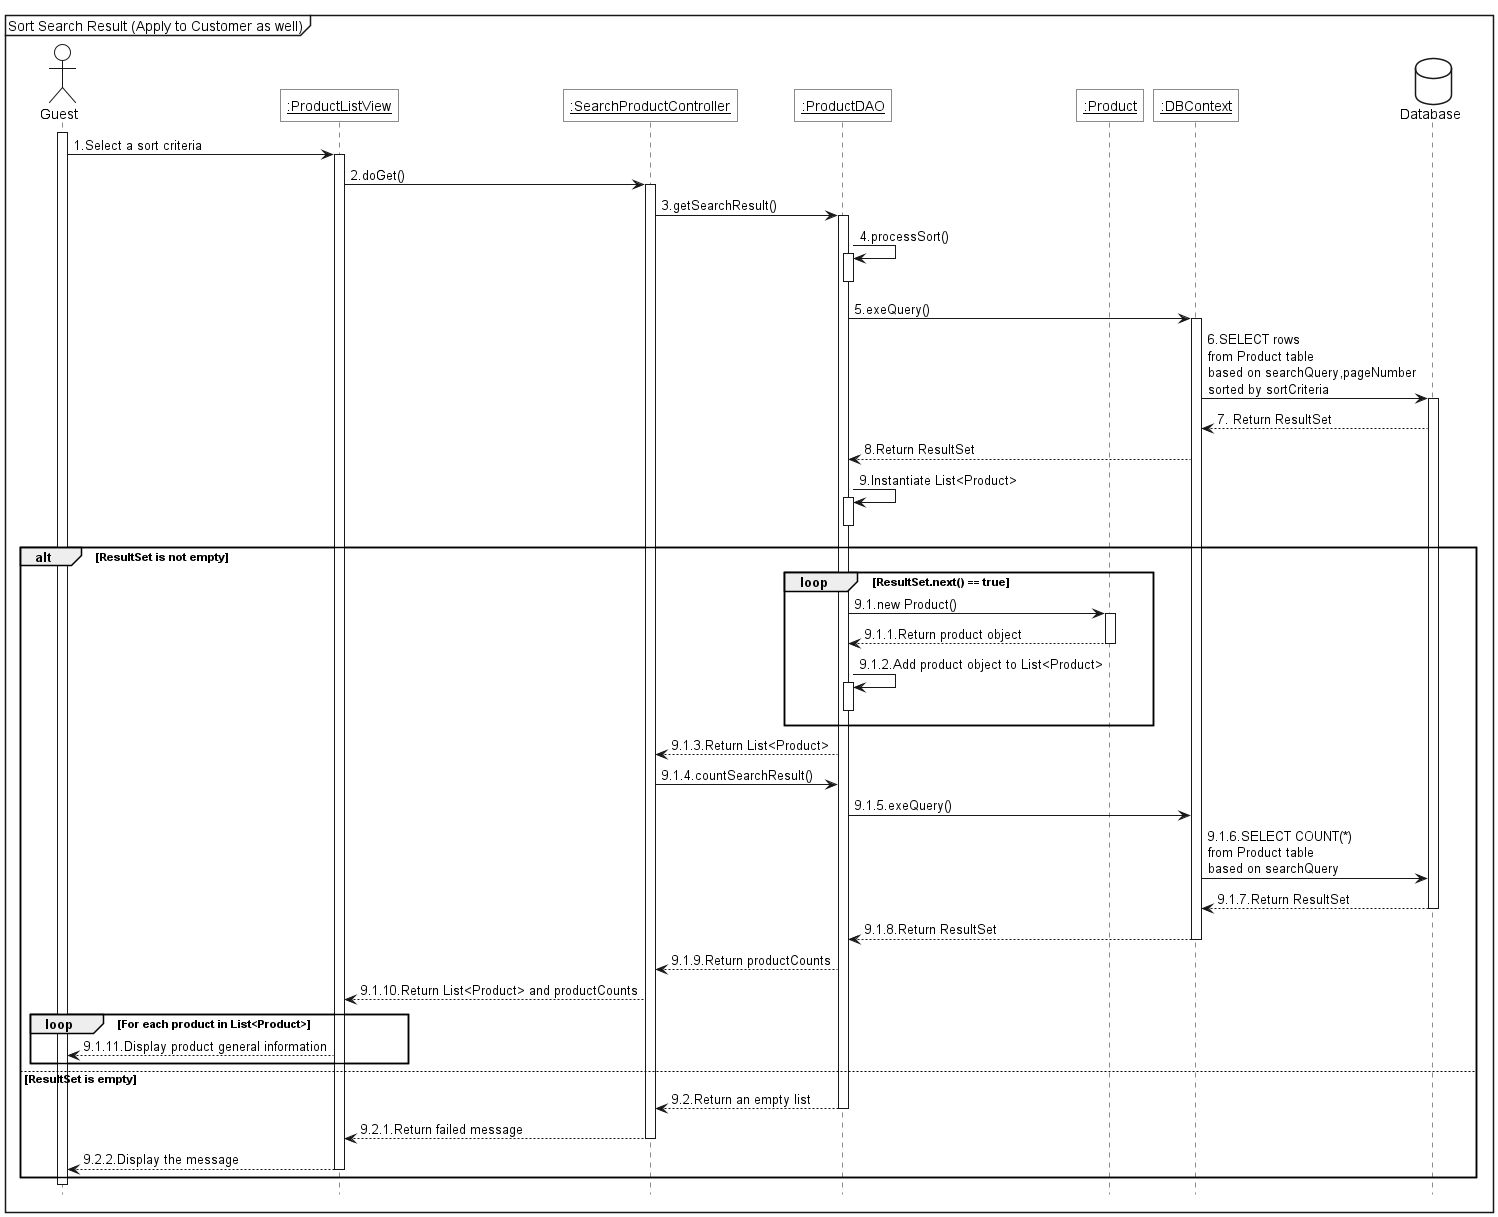

The diagram above was rendered by PlantUML. Its source (embedded in the PNG):
@startuml 
<style>
    sequenceDiagram {
        actor { BackgroundColor white; LineThickness 1.0 }
        participant { BackgroundColor white; RoundCorner 0 }
        database { BackgroundColor white }
    }
    
</style>

hide footbox

mainframe Sort Search Result (Apply to Customer as well)

actor Guest as act

participant "<u>:ProductListView" as view
participant "<u>:SearchProductController" as ctrl
participant "<u>:ProductDAO" as dao
participant "<u>:Product" as product
participant "<u>:DBContext" as ctx

database Database as db

act++
act->view++:1.Select a sort criteria
view->ctrl++:2.doGet()
ctrl->dao++:3.getSearchResult()
dao->dao++:4.processSort()
dao--
dao->ctx++:5.exeQuery()
ctx -> db++:6.SELECT rows\nfrom Product table\nbased on searchQuery,pageNumber\nsorted by sortCriteria
db -->ctx:7. Return ResultSet
ctx-->dao:8.Return ResultSet
dao->dao++:9.Instantiate List<Product>
dao--

alt ResultSet is not empty
    loop ResultSet.next() == true
       dao -> product++:9.1.new Product()
        product --> dao--:9.1.1.Return product object
        dao->dao++:9.1.2.Add product object to List<Product>
        dao--
    end

    dao --> ctrl:9.1.3.Return List<Product>
    ctrl ->dao:9.1.4.countSearchResult()
    dao -> ctx:9.1.5.exeQuery()
    ctx -> db:9.1.6.SELECT COUNT(*)\nfrom Product table\nbased on searchQuery
    db-->ctx--:9.1.7.Return ResultSet
    ctx-->dao--:9.1.8.Return ResultSet
    dao --> ctrl:9.1.9.Return productCounts
    ctrl --> view:9.1.10.Return List<Product> and productCounts
    loop For each product in List<Product>
        view --> act:9.1.11.Display product general information
    end
else ResultSet is empty
    dao --> ctrl--: 9.2.Return an empty list
    ctrl --> view--: 9.2.1.Return failed message
    view --> act--:9.2.2.Display the message
end
act--
@enduml